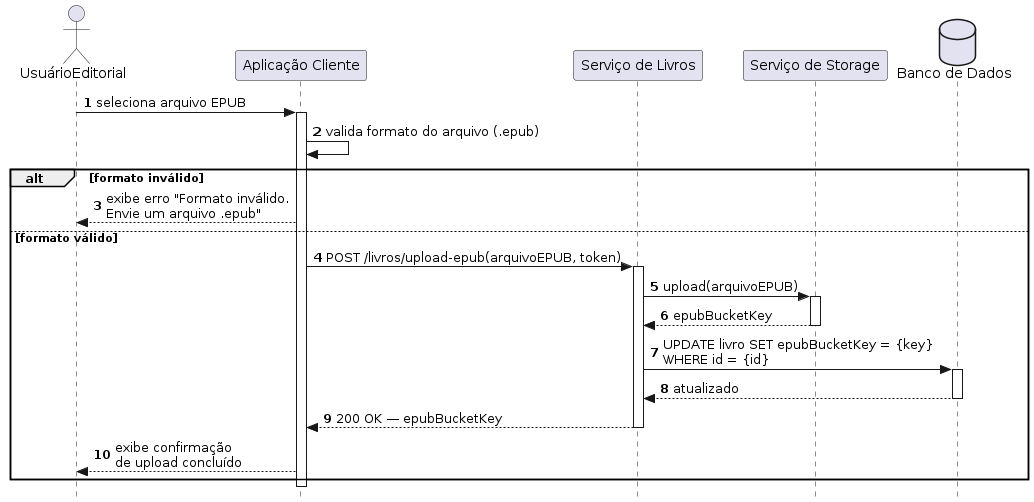

The diagram above was rendered by PlantUML. Its source (embedded in the PNG):
@startuml
autonumber
skinparam style strictuml

actor UsuarioEditorial as "UsuárioEditorial"
participant Client         as "Aplicação Cliente"
participant ServiceLivros  as "Serviço de Livros"
participant StorageService as "Serviço de Storage"
database    BD             as "Banco de Dados"

UsuarioEditorial -> Client : seleciona arquivo EPUB
activate Client

Client -> Client : valida formato do arquivo (.epub)

alt formato inválido
    Client --> UsuarioEditorial : exibe erro "Formato inválido.\nEnvie um arquivo .epub"
else formato válido
    Client -> ServiceLivros : POST /livros/upload-epub(arquivoEPUB, token)
    activate ServiceLivros

    ServiceLivros -> StorageService : upload(arquivoEPUB)
    activate StorageService
    StorageService --> ServiceLivros : epubBucketKey
    deactivate StorageService

    ServiceLivros -> BD : UPDATE livro SET epubBucketKey = {key}\nWHERE id = {id}
    activate BD
    BD --> ServiceLivros : atualizado
    deactivate BD

    ServiceLivros --> Client : 200 OK — epubBucketKey
    deactivate ServiceLivros

    Client --> UsuarioEditorial : exibe confirmação\nde upload concluído
end

deactivate Client
@enduml